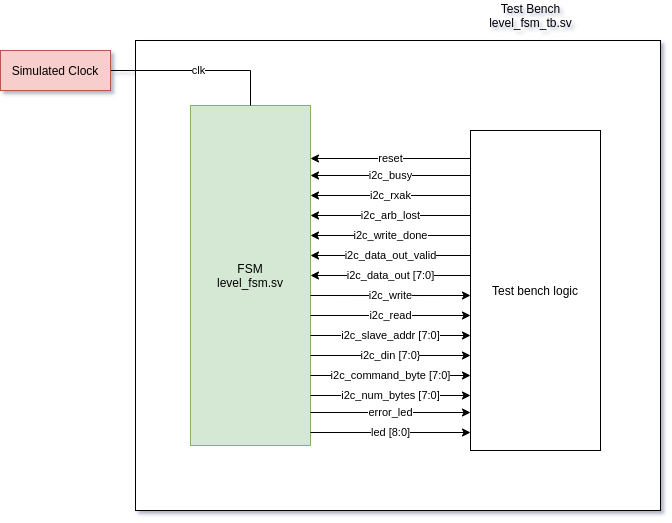

The diagram above was exported from draw.io. Its source (the exported page's mxGraphModel, read from the mxfile embedded in the PNG):
<mxGraphModel dx="2272" dy="1876" grid="1" gridSize="10" guides="1" tooltips="1" connect="1" arrows="1" fold="1" page="1" pageScale="1" pageWidth="850" pageHeight="1100" math="0" shadow="0">
  <root>
    <mxCell id="0" />
    <mxCell id="1" parent="0" />
    <mxCell id="lj3ZlH-Vsz2hmz7ZidcX-1" value="" style="rounded=0;whiteSpace=wrap;html=1;" vertex="1" parent="1">
      <mxGeometry x="-275" y="-190" width="525" height="470" as="geometry" />
    </mxCell>
    <mxCell id="lj3ZlH-Vsz2hmz7ZidcX-2" value="FSM&lt;br&gt;level_fsm.sv" style="rounded=0;whiteSpace=wrap;html=1;fillColor=#d5e8d4;strokeColor=#82b366;" vertex="1" parent="1">
      <mxGeometry x="-220" y="-125" width="120" height="340" as="geometry" />
    </mxCell>
    <mxCell id="lj3ZlH-Vsz2hmz7ZidcX-13" value="" style="endArrow=classic;html=1;rounded=0;edgeStyle=orthogonalEdgeStyle;" edge="1" parent="1">
      <mxGeometry relative="1" as="geometry">
        <mxPoint x="60" y="-55" as="sourcePoint" />
        <mxPoint x="-100.00000000000023" y="-55" as="targetPoint" />
      </mxGeometry>
    </mxCell>
    <mxCell id="lj3ZlH-Vsz2hmz7ZidcX-14" value="i2c_busy" style="edgeLabel;resizable=0;html=1;align=center;verticalAlign=middle;" connectable="0" vertex="1" parent="lj3ZlH-Vsz2hmz7ZidcX-13">
      <mxGeometry relative="1" as="geometry" />
    </mxCell>
    <mxCell id="lj3ZlH-Vsz2hmz7ZidcX-15" value="" style="endArrow=classic;html=1;rounded=0;edgeStyle=orthogonalEdgeStyle;" edge="1" parent="1">
      <mxGeometry relative="1" as="geometry">
        <mxPoint x="60" y="-35" as="sourcePoint" />
        <mxPoint x="-100.00000000000023" y="-35" as="targetPoint" />
      </mxGeometry>
    </mxCell>
    <mxCell id="lj3ZlH-Vsz2hmz7ZidcX-16" value="i2c_rxak" style="edgeLabel;resizable=0;html=1;align=center;verticalAlign=middle;" connectable="0" vertex="1" parent="lj3ZlH-Vsz2hmz7ZidcX-15">
      <mxGeometry relative="1" as="geometry" />
    </mxCell>
    <mxCell id="lj3ZlH-Vsz2hmz7ZidcX-17" value="" style="endArrow=classic;html=1;rounded=0;edgeStyle=orthogonalEdgeStyle;" edge="1" parent="1">
      <mxGeometry relative="1" as="geometry">
        <mxPoint x="60" y="-15" as="sourcePoint" />
        <mxPoint x="-100.00000000000023" y="-15" as="targetPoint" />
      </mxGeometry>
    </mxCell>
    <mxCell id="lj3ZlH-Vsz2hmz7ZidcX-18" value="i2c_arb_lost" style="edgeLabel;resizable=0;html=1;align=center;verticalAlign=middle;" connectable="0" vertex="1" parent="lj3ZlH-Vsz2hmz7ZidcX-17">
      <mxGeometry relative="1" as="geometry" />
    </mxCell>
    <mxCell id="lj3ZlH-Vsz2hmz7ZidcX-19" value="" style="endArrow=classic;html=1;rounded=0;edgeStyle=orthogonalEdgeStyle;" edge="1" parent="1">
      <mxGeometry relative="1" as="geometry">
        <mxPoint x="60" y="5" as="sourcePoint" />
        <mxPoint x="-100.00000000000023" y="5" as="targetPoint" />
      </mxGeometry>
    </mxCell>
    <mxCell id="lj3ZlH-Vsz2hmz7ZidcX-20" value="i2c_write_done" style="edgeLabel;resizable=0;html=1;align=center;verticalAlign=middle;" connectable="0" vertex="1" parent="lj3ZlH-Vsz2hmz7ZidcX-19">
      <mxGeometry relative="1" as="geometry" />
    </mxCell>
    <mxCell id="lj3ZlH-Vsz2hmz7ZidcX-21" value="" style="endArrow=classic;html=1;rounded=0;edgeStyle=orthogonalEdgeStyle;" edge="1" parent="1">
      <mxGeometry relative="1" as="geometry">
        <mxPoint x="60" y="25" as="sourcePoint" />
        <mxPoint x="-100.00000000000023" y="25" as="targetPoint" />
      </mxGeometry>
    </mxCell>
    <mxCell id="lj3ZlH-Vsz2hmz7ZidcX-22" value="i2c_data_out_valid" style="edgeLabel;resizable=0;html=1;align=center;verticalAlign=middle;" connectable="0" vertex="1" parent="lj3ZlH-Vsz2hmz7ZidcX-21">
      <mxGeometry relative="1" as="geometry" />
    </mxCell>
    <mxCell id="lj3ZlH-Vsz2hmz7ZidcX-23" value="" style="endArrow=classic;html=1;rounded=0;edgeStyle=orthogonalEdgeStyle;" edge="1" parent="1">
      <mxGeometry relative="1" as="geometry">
        <mxPoint x="60" y="45" as="sourcePoint" />
        <mxPoint x="-100.00000000000023" y="45" as="targetPoint" />
      </mxGeometry>
    </mxCell>
    <mxCell id="lj3ZlH-Vsz2hmz7ZidcX-24" value="i2c_data_out [7:0]" style="edgeLabel;resizable=0;html=1;align=center;verticalAlign=middle;" connectable="0" vertex="1" parent="lj3ZlH-Vsz2hmz7ZidcX-23">
      <mxGeometry relative="1" as="geometry" />
    </mxCell>
    <mxCell id="lj3ZlH-Vsz2hmz7ZidcX-25" value="" style="endArrow=classic;html=1;rounded=0;edgeStyle=orthogonalEdgeStyle;" edge="1" parent="1">
      <mxGeometry relative="1" as="geometry">
        <mxPoint x="-100.00000000000023" y="65" as="sourcePoint" />
        <mxPoint x="60" y="65" as="targetPoint" />
        <Array as="points">
          <mxPoint x="-20" y="65" />
          <mxPoint x="-20" y="65" />
        </Array>
      </mxGeometry>
    </mxCell>
    <mxCell id="lj3ZlH-Vsz2hmz7ZidcX-26" value="i2c_write" style="edgeLabel;resizable=0;html=1;align=center;verticalAlign=middle;" connectable="0" vertex="1" parent="lj3ZlH-Vsz2hmz7ZidcX-25">
      <mxGeometry relative="1" as="geometry" />
    </mxCell>
    <mxCell id="lj3ZlH-Vsz2hmz7ZidcX-27" value="" style="endArrow=classic;html=1;rounded=0;edgeStyle=orthogonalEdgeStyle;" edge="1" parent="1">
      <mxGeometry relative="1" as="geometry">
        <mxPoint x="-100.00000000000023" y="85" as="sourcePoint" />
        <mxPoint x="60" y="85" as="targetPoint" />
      </mxGeometry>
    </mxCell>
    <mxCell id="lj3ZlH-Vsz2hmz7ZidcX-28" value="i2c_read" style="edgeLabel;resizable=0;html=1;align=center;verticalAlign=middle;" connectable="0" vertex="1" parent="lj3ZlH-Vsz2hmz7ZidcX-27">
      <mxGeometry relative="1" as="geometry" />
    </mxCell>
    <mxCell id="lj3ZlH-Vsz2hmz7ZidcX-29" value="" style="endArrow=classic;html=1;rounded=0;edgeStyle=orthogonalEdgeStyle;" edge="1" parent="1">
      <mxGeometry relative="1" as="geometry">
        <mxPoint x="-100.00000000000023" y="105" as="sourcePoint" />
        <mxPoint x="60" y="105" as="targetPoint" />
      </mxGeometry>
    </mxCell>
    <mxCell id="lj3ZlH-Vsz2hmz7ZidcX-30" value="i2c_slave_addr [7:0]" style="edgeLabel;resizable=0;html=1;align=center;verticalAlign=middle;" connectable="0" vertex="1" parent="lj3ZlH-Vsz2hmz7ZidcX-29">
      <mxGeometry relative="1" as="geometry" />
    </mxCell>
    <mxCell id="lj3ZlH-Vsz2hmz7ZidcX-31" value="" style="endArrow=classic;html=1;rounded=0;edgeStyle=orthogonalEdgeStyle;" edge="1" parent="1">
      <mxGeometry relative="1" as="geometry">
        <mxPoint x="-100.00000000000023" y="125" as="sourcePoint" />
        <mxPoint x="60" y="125" as="targetPoint" />
      </mxGeometry>
    </mxCell>
    <mxCell id="lj3ZlH-Vsz2hmz7ZidcX-32" value="i2c_din [7:0}" style="edgeLabel;resizable=0;html=1;align=center;verticalAlign=middle;" connectable="0" vertex="1" parent="lj3ZlH-Vsz2hmz7ZidcX-31">
      <mxGeometry relative="1" as="geometry" />
    </mxCell>
    <mxCell id="lj3ZlH-Vsz2hmz7ZidcX-33" value="" style="endArrow=classic;html=1;rounded=0;edgeStyle=orthogonalEdgeStyle;" edge="1" parent="1">
      <mxGeometry relative="1" as="geometry">
        <mxPoint x="-100.00000000000023" y="145" as="sourcePoint" />
        <mxPoint x="60" y="145" as="targetPoint" />
      </mxGeometry>
    </mxCell>
    <mxCell id="lj3ZlH-Vsz2hmz7ZidcX-34" value="i2c_command_byte [7:0]" style="edgeLabel;resizable=0;html=1;align=center;verticalAlign=middle;" connectable="0" vertex="1" parent="lj3ZlH-Vsz2hmz7ZidcX-33">
      <mxGeometry relative="1" as="geometry" />
    </mxCell>
    <mxCell id="lj3ZlH-Vsz2hmz7ZidcX-35" value="" style="endArrow=classic;html=1;rounded=0;edgeStyle=orthogonalEdgeStyle;" edge="1" parent="1">
      <mxGeometry relative="1" as="geometry">
        <mxPoint x="-100.00000000000023" y="165" as="sourcePoint" />
        <mxPoint x="60" y="165" as="targetPoint" />
      </mxGeometry>
    </mxCell>
    <mxCell id="lj3ZlH-Vsz2hmz7ZidcX-36" value="i2c_num_bytes [7:0]" style="edgeLabel;resizable=0;html=1;align=center;verticalAlign=middle;" connectable="0" vertex="1" parent="lj3ZlH-Vsz2hmz7ZidcX-35">
      <mxGeometry relative="1" as="geometry" />
    </mxCell>
    <mxCell id="lj3ZlH-Vsz2hmz7ZidcX-50" value="" style="endArrow=none;html=1;rounded=0;edgeStyle=orthogonalEdgeStyle;entryX=0.5;entryY=0;entryDx=0;entryDy=0;exitX=1;exitY=0.5;exitDx=0;exitDy=0;endFill=0;" edge="1" parent="1" source="lj3ZlH-Vsz2hmz7ZidcX-56" target="lj3ZlH-Vsz2hmz7ZidcX-2">
      <mxGeometry relative="1" as="geometry">
        <mxPoint x="-415" y="-165" as="sourcePoint" />
        <mxPoint x="120" y="-125" as="targetPoint" />
        <Array as="points">
          <mxPoint x="-160" y="-160" />
        </Array>
      </mxGeometry>
    </mxCell>
    <mxCell id="lj3ZlH-Vsz2hmz7ZidcX-51" value="clk" style="edgeLabel;resizable=0;html=1;align=center;verticalAlign=middle;" connectable="0" vertex="1" parent="lj3ZlH-Vsz2hmz7ZidcX-50">
      <mxGeometry relative="1" as="geometry" />
    </mxCell>
    <mxCell id="lj3ZlH-Vsz2hmz7ZidcX-56" value="Simulated Clock" style="rounded=0;whiteSpace=wrap;html=1;fillColor=#f8cecc;strokeColor=#b85450;" vertex="1" parent="1">
      <mxGeometry x="-410" y="-180" width="110" height="40" as="geometry" />
    </mxCell>
    <mxCell id="lj3ZlH-Vsz2hmz7ZidcX-106" value="Test Bench&lt;br&gt;level_fsm_tb.sv" style="text;html=1;align=center;verticalAlign=middle;resizable=0;points=[];autosize=1;strokeColor=none;fillColor=none;" vertex="1" parent="1">
      <mxGeometry x="70" y="-230" width="100" height="30" as="geometry" />
    </mxCell>
    <mxCell id="lj3ZlH-Vsz2hmz7ZidcX-107" value="" style="endArrow=classic;html=1;rounded=0;edgeStyle=orthogonalEdgeStyle;" edge="1" parent="1">
      <mxGeometry relative="1" as="geometry">
        <mxPoint x="-100" y="182" as="sourcePoint" />
        <mxPoint x="60" y="182" as="targetPoint" />
      </mxGeometry>
    </mxCell>
    <mxCell id="lj3ZlH-Vsz2hmz7ZidcX-108" value="error_led" style="edgeLabel;resizable=0;html=1;align=center;verticalAlign=middle;" connectable="0" vertex="1" parent="lj3ZlH-Vsz2hmz7ZidcX-107">
      <mxGeometry relative="1" as="geometry" />
    </mxCell>
    <mxCell id="lj3ZlH-Vsz2hmz7ZidcX-109" value="" style="endArrow=classic;html=1;rounded=0;edgeStyle=orthogonalEdgeStyle;" edge="1" parent="1">
      <mxGeometry relative="1" as="geometry">
        <mxPoint x="-100" y="202" as="sourcePoint" />
        <mxPoint x="60" y="202" as="targetPoint" />
      </mxGeometry>
    </mxCell>
    <mxCell id="lj3ZlH-Vsz2hmz7ZidcX-110" value="led [8:0]" style="edgeLabel;resizable=0;html=1;align=center;verticalAlign=middle;" connectable="0" vertex="1" parent="lj3ZlH-Vsz2hmz7ZidcX-109">
      <mxGeometry relative="1" as="geometry" />
    </mxCell>
    <mxCell id="lj3ZlH-Vsz2hmz7ZidcX-111" value="" style="endArrow=classic;html=1;rounded=0;edgeStyle=orthogonalEdgeStyle;" edge="1" parent="1">
      <mxGeometry relative="1" as="geometry">
        <mxPoint x="60" y="-72" as="sourcePoint" />
        <mxPoint x="-100" y="-72" as="targetPoint" />
      </mxGeometry>
    </mxCell>
    <mxCell id="lj3ZlH-Vsz2hmz7ZidcX-112" value="reset" style="edgeLabel;resizable=0;html=1;align=center;verticalAlign=middle;" connectable="0" vertex="1" parent="lj3ZlH-Vsz2hmz7ZidcX-111">
      <mxGeometry relative="1" as="geometry" />
    </mxCell>
    <mxCell id="lj3ZlH-Vsz2hmz7ZidcX-113" value="Test bench logic" style="rounded=0;whiteSpace=wrap;html=1;" vertex="1" parent="1">
      <mxGeometry x="60" y="-100" width="130" height="320" as="geometry" />
    </mxCell>
  </root>
</mxGraphModel>